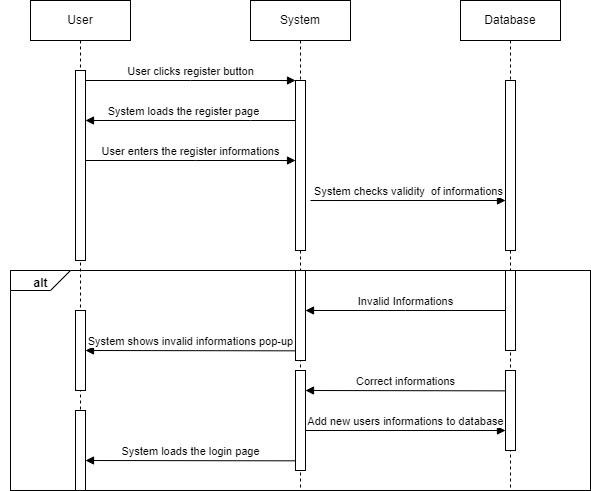

The diagram above was exported from draw.io. Its source (the exported page's mxGraphModel, read from the mxfile embedded in the PNG):
<mxGraphModel dx="1760" dy="490" grid="1" gridSize="10" guides="1" tooltips="1" connect="1" arrows="1" fold="1" page="1" pageScale="1" pageWidth="850" pageHeight="1100" math="0" shadow="0">
  <root>
    <mxCell id="0" />
    <mxCell id="1" parent="0" />
    <mxCell id="aM9ryv3xv72pqoxQDRHE-1" value="User" style="shape=umlLifeline;perimeter=lifelinePerimeter;whiteSpace=wrap;html=1;container=0;dropTarget=0;collapsible=0;recursiveResize=0;outlineConnect=0;portConstraint=eastwest;newEdgeStyle={&quot;edgeStyle&quot;:&quot;elbowEdgeStyle&quot;,&quot;elbow&quot;:&quot;vertical&quot;,&quot;curved&quot;:0,&quot;rounded&quot;:0};" parent="1" vertex="1">
      <mxGeometry x="20" y="40" width="100" height="490" as="geometry" />
    </mxCell>
    <mxCell id="aM9ryv3xv72pqoxQDRHE-2" value="" style="html=1;points=[];perimeter=orthogonalPerimeter;outlineConnect=0;targetShapes=umlLifeline;portConstraint=eastwest;newEdgeStyle={&quot;edgeStyle&quot;:&quot;elbowEdgeStyle&quot;,&quot;elbow&quot;:&quot;vertical&quot;,&quot;curved&quot;:0,&quot;rounded&quot;:0};" parent="aM9ryv3xv72pqoxQDRHE-1" vertex="1">
      <mxGeometry x="45" y="70" width="10" height="190" as="geometry" />
    </mxCell>
    <mxCell id="aM9ryv3xv72pqoxQDRHE-5" value="System" style="shape=umlLifeline;perimeter=lifelinePerimeter;whiteSpace=wrap;html=1;container=0;dropTarget=0;collapsible=0;recursiveResize=0;outlineConnect=0;portConstraint=eastwest;newEdgeStyle={&quot;edgeStyle&quot;:&quot;elbowEdgeStyle&quot;,&quot;elbow&quot;:&quot;vertical&quot;,&quot;curved&quot;:0,&quot;rounded&quot;:0};size=40;" parent="1" vertex="1">
      <mxGeometry x="240" y="40" width="100" height="490" as="geometry" />
    </mxCell>
    <mxCell id="aM9ryv3xv72pqoxQDRHE-6" value="" style="html=1;points=[];perimeter=orthogonalPerimeter;outlineConnect=0;targetShapes=umlLifeline;portConstraint=eastwest;newEdgeStyle={&quot;edgeStyle&quot;:&quot;elbowEdgeStyle&quot;,&quot;elbow&quot;:&quot;vertical&quot;,&quot;curved&quot;:0,&quot;rounded&quot;:0};" parent="aM9ryv3xv72pqoxQDRHE-5" vertex="1">
      <mxGeometry x="45" y="80" width="10" height="170" as="geometry" />
    </mxCell>
    <mxCell id="aM9ryv3xv72pqoxQDRHE-7" value="User clicks register button" style="html=1;verticalAlign=bottom;endArrow=block;edgeStyle=elbowEdgeStyle;elbow=vertical;curved=0;rounded=0;" parent="1" source="aM9ryv3xv72pqoxQDRHE-2" target="aM9ryv3xv72pqoxQDRHE-6" edge="1">
      <mxGeometry relative="1" as="geometry">
        <mxPoint x="195" y="130" as="sourcePoint" />
        <Array as="points">
          <mxPoint x="180" y="120" />
        </Array>
        <mxPoint as="offset" />
      </mxGeometry>
    </mxCell>
    <mxCell id="aM9ryv3xv72pqoxQDRHE-9" value="System loads the register page" style="html=1;verticalAlign=bottom;endArrow=block;edgeStyle=elbowEdgeStyle;elbow=vertical;curved=0;rounded=0;" parent="1" source="aM9ryv3xv72pqoxQDRHE-6" target="aM9ryv3xv72pqoxQDRHE-2" edge="1">
      <mxGeometry x="0.0625" relative="1" as="geometry">
        <mxPoint x="175" y="160" as="sourcePoint" />
        <Array as="points">
          <mxPoint x="240" y="160" />
        </Array>
        <mxPoint as="offset" />
      </mxGeometry>
    </mxCell>
    <mxCell id="lhKocKeJxCF2ajoaddBm-1" value="Database" style="shape=umlLifeline;perimeter=lifelinePerimeter;whiteSpace=wrap;html=1;container=0;dropTarget=0;collapsible=0;recursiveResize=0;outlineConnect=0;portConstraint=eastwest;newEdgeStyle={&quot;edgeStyle&quot;:&quot;elbowEdgeStyle&quot;,&quot;elbow&quot;:&quot;vertical&quot;,&quot;curved&quot;:0,&quot;rounded&quot;:0};size=40;" vertex="1" parent="1">
      <mxGeometry x="450" y="40" width="100" height="490" as="geometry" />
    </mxCell>
    <mxCell id="lhKocKeJxCF2ajoaddBm-2" value="" style="html=1;points=[];perimeter=orthogonalPerimeter;outlineConnect=0;targetShapes=umlLifeline;portConstraint=eastwest;newEdgeStyle={&quot;edgeStyle&quot;:&quot;elbowEdgeStyle&quot;,&quot;elbow&quot;:&quot;vertical&quot;,&quot;curved&quot;:0,&quot;rounded&quot;:0};" vertex="1" parent="lhKocKeJxCF2ajoaddBm-1">
      <mxGeometry x="45" y="80" width="10" height="170" as="geometry" />
    </mxCell>
    <mxCell id="lhKocKeJxCF2ajoaddBm-4" value="User enters the register informations" style="html=1;verticalAlign=bottom;endArrow=block;edgeStyle=elbowEdgeStyle;elbow=vertical;curved=0;rounded=0;" edge="1" parent="1" source="aM9ryv3xv72pqoxQDRHE-2" target="aM9ryv3xv72pqoxQDRHE-6">
      <mxGeometry relative="1" as="geometry">
        <mxPoint x="90" y="200" as="sourcePoint" />
        <Array as="points">
          <mxPoint x="185" y="200" />
        </Array>
        <mxPoint x="240" y="200" as="targetPoint" />
        <mxPoint as="offset" />
      </mxGeometry>
    </mxCell>
    <mxCell id="lhKocKeJxCF2ajoaddBm-6" value="System checks validity&amp;nbsp; of informations" style="html=1;verticalAlign=bottom;endArrow=block;edgeStyle=elbowEdgeStyle;elbow=vertical;curved=0;rounded=0;exitX=0.5;exitY=0.706;exitDx=0;exitDy=0;exitPerimeter=0;" edge="1" parent="1" target="lhKocKeJxCF2ajoaddBm-2">
      <mxGeometry relative="1" as="geometry">
        <mxPoint x="300" y="240.01999999999998" as="sourcePoint" />
        <Array as="points" />
        <mxPoint x="480" y="240" as="targetPoint" />
        <mxPoint as="offset" />
      </mxGeometry>
    </mxCell>
    <mxCell id="lhKocKeJxCF2ajoaddBm-9" value="" style="rounded=0;whiteSpace=wrap;html=1;gradientColor=none;fillColor=none;" vertex="1" parent="1">
      <mxGeometry y="310" width="580" height="220" as="geometry" />
    </mxCell>
    <mxCell id="lhKocKeJxCF2ajoaddBm-10" value="" style="html=1;points=[];perimeter=orthogonalPerimeter;outlineConnect=0;targetShapes=umlLifeline;portConstraint=eastwest;newEdgeStyle={&quot;edgeStyle&quot;:&quot;elbowEdgeStyle&quot;,&quot;elbow&quot;:&quot;vertical&quot;,&quot;curved&quot;:0,&quot;rounded&quot;:0};" vertex="1" parent="1">
      <mxGeometry x="285" y="310" width="10" height="90" as="geometry" />
    </mxCell>
    <mxCell id="lhKocKeJxCF2ajoaddBm-11" value="" style="html=1;points=[];perimeter=orthogonalPerimeter;outlineConnect=0;targetShapes=umlLifeline;portConstraint=eastwest;newEdgeStyle={&quot;edgeStyle&quot;:&quot;elbowEdgeStyle&quot;,&quot;elbow&quot;:&quot;vertical&quot;,&quot;curved&quot;:0,&quot;rounded&quot;:0};" vertex="1" parent="1">
      <mxGeometry x="495" y="310" width="10" height="80" as="geometry" />
    </mxCell>
    <mxCell id="lhKocKeJxCF2ajoaddBm-12" value="Invalid Informations" style="html=1;verticalAlign=bottom;endArrow=block;edgeStyle=elbowEdgeStyle;elbow=vertical;curved=0;rounded=0;" edge="1" parent="1" source="lhKocKeJxCF2ajoaddBm-11" target="lhKocKeJxCF2ajoaddBm-10">
      <mxGeometry relative="1" as="geometry">
        <mxPoint x="90" y="340.02" as="sourcePoint" />
        <Array as="points" />
        <mxPoint x="285" y="340" as="targetPoint" />
        <mxPoint as="offset" />
      </mxGeometry>
    </mxCell>
    <mxCell id="lhKocKeJxCF2ajoaddBm-13" value="" style="html=1;points=[];perimeter=orthogonalPerimeter;outlineConnect=0;targetShapes=umlLifeline;portConstraint=eastwest;newEdgeStyle={&quot;edgeStyle&quot;:&quot;elbowEdgeStyle&quot;,&quot;elbow&quot;:&quot;vertical&quot;,&quot;curved&quot;:0,&quot;rounded&quot;:0};" vertex="1" parent="1">
      <mxGeometry x="65" y="350" width="10" height="80" as="geometry" />
    </mxCell>
    <mxCell id="lhKocKeJxCF2ajoaddBm-15" value="System shows invalid informations pop-up" style="html=1;verticalAlign=bottom;endArrow=block;edgeStyle=elbowEdgeStyle;elbow=vertical;curved=0;rounded=0;" edge="1" parent="1" target="lhKocKeJxCF2ajoaddBm-13">
      <mxGeometry relative="1" as="geometry">
        <mxPoint x="285" y="390.33000000000004" as="sourcePoint" />
        <Array as="points" />
        <mxPoint x="85" y="390.33000000000004" as="targetPoint" />
        <mxPoint as="offset" />
      </mxGeometry>
    </mxCell>
    <mxCell id="lhKocKeJxCF2ajoaddBm-16" value="" style="html=1;points=[];perimeter=orthogonalPerimeter;outlineConnect=0;targetShapes=umlLifeline;portConstraint=eastwest;newEdgeStyle={&quot;edgeStyle&quot;:&quot;elbowEdgeStyle&quot;,&quot;elbow&quot;:&quot;vertical&quot;,&quot;curved&quot;:0,&quot;rounded&quot;:0};" vertex="1" parent="1">
      <mxGeometry x="495" y="410" width="10" height="80" as="geometry" />
    </mxCell>
    <mxCell id="lhKocKeJxCF2ajoaddBm-17" value="" style="html=1;points=[];perimeter=orthogonalPerimeter;outlineConnect=0;targetShapes=umlLifeline;portConstraint=eastwest;newEdgeStyle={&quot;edgeStyle&quot;:&quot;elbowEdgeStyle&quot;,&quot;elbow&quot;:&quot;vertical&quot;,&quot;curved&quot;:0,&quot;rounded&quot;:0};" vertex="1" parent="1">
      <mxGeometry x="285" y="410" width="10" height="100" as="geometry" />
    </mxCell>
    <mxCell id="lhKocKeJxCF2ajoaddBm-18" value="Correct informations" style="html=1;verticalAlign=bottom;endArrow=block;edgeStyle=elbowEdgeStyle;elbow=vertical;curved=0;rounded=0;" edge="1" parent="1">
      <mxGeometry relative="1" as="geometry">
        <mxPoint x="495" y="430.35" as="sourcePoint" />
        <Array as="points" />
        <mxPoint x="295" y="430.35" as="targetPoint" />
        <mxPoint as="offset" />
      </mxGeometry>
    </mxCell>
    <mxCell id="lhKocKeJxCF2ajoaddBm-19" value="System loads the login page" style="html=1;verticalAlign=bottom;endArrow=block;edgeStyle=elbowEdgeStyle;elbow=vertical;curved=0;rounded=0;" edge="1" parent="1">
      <mxGeometry relative="1" as="geometry">
        <mxPoint x="285" y="500.33000000000004" as="sourcePoint" />
        <Array as="points" />
        <mxPoint x="75" y="500" as="targetPoint" />
        <mxPoint as="offset" />
      </mxGeometry>
    </mxCell>
    <mxCell id="lhKocKeJxCF2ajoaddBm-20" value="" style="html=1;points=[];perimeter=orthogonalPerimeter;outlineConnect=0;targetShapes=umlLifeline;portConstraint=eastwest;newEdgeStyle={&quot;edgeStyle&quot;:&quot;elbowEdgeStyle&quot;,&quot;elbow&quot;:&quot;vertical&quot;,&quot;curved&quot;:0,&quot;rounded&quot;:0};" vertex="1" parent="1">
      <mxGeometry x="65" y="450" width="10" height="80" as="geometry" />
    </mxCell>
    <mxCell id="lhKocKeJxCF2ajoaddBm-22" value="" style="verticalLabelPosition=bottom;verticalAlign=top;html=1;shape=card;whiteSpace=wrap;size=20;arcSize=12;rotation=-180;" vertex="1" parent="1">
      <mxGeometry y="310" width="60" height="20" as="geometry" />
    </mxCell>
    <mxCell id="lhKocKeJxCF2ajoaddBm-23" value="alt" style="text;align=center;fontStyle=1;verticalAlign=middle;spacingLeft=3;spacingRight=3;strokeColor=none;rotatable=0;points=[[0,0.5],[1,0.5]];portConstraint=eastwest;html=1;" vertex="1" parent="1">
      <mxGeometry x="-10" y="310" width="80" height="26" as="geometry" />
    </mxCell>
    <mxCell id="lhKocKeJxCF2ajoaddBm-24" value="Add new users informations to database" style="html=1;verticalAlign=bottom;endArrow=block;edgeStyle=elbowEdgeStyle;elbow=vertical;curved=0;rounded=0;" edge="1" parent="1">
      <mxGeometry relative="1" as="geometry">
        <mxPoint x="295" y="470.00333333333333" as="sourcePoint" />
        <Array as="points" />
        <mxPoint x="495" y="470.00333333333333" as="targetPoint" />
        <mxPoint as="offset" />
      </mxGeometry>
    </mxCell>
  </root>
</mxGraphModel>